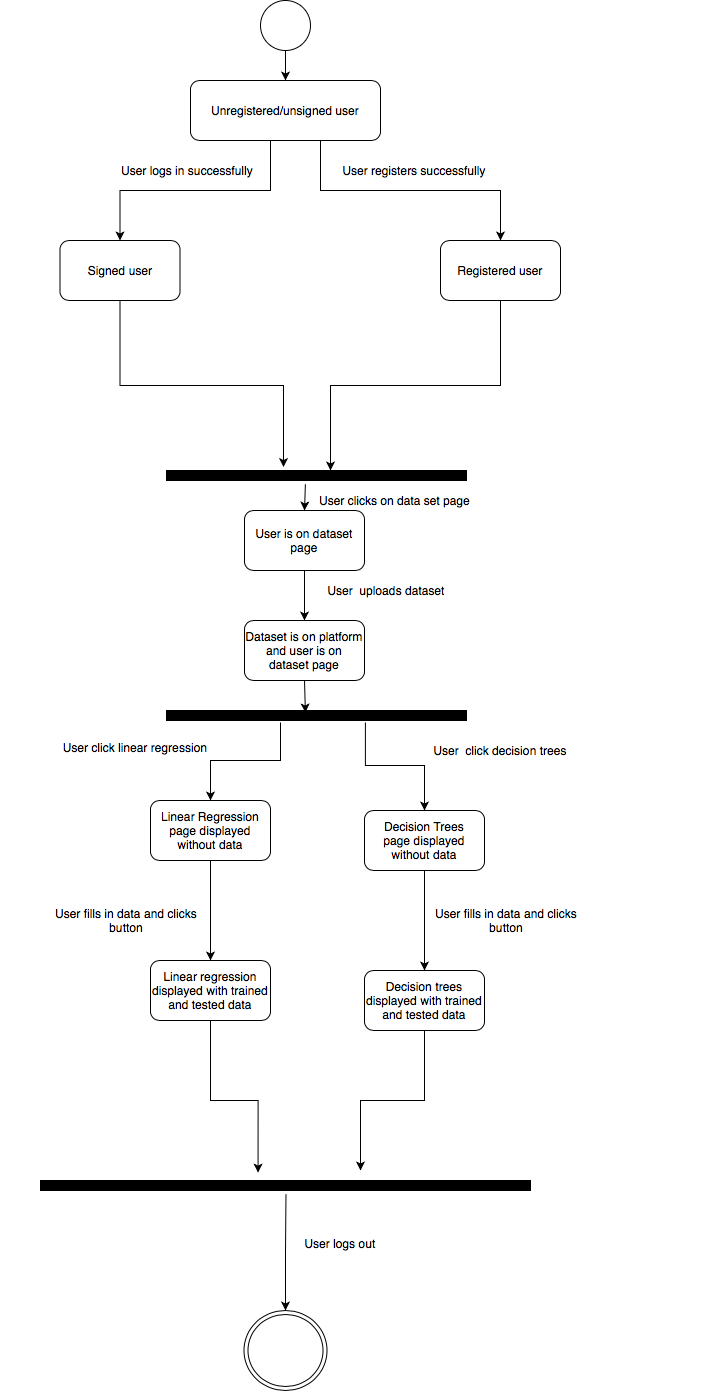

The diagram above was exported from draw.io. Its source (the exported page's mxGraphModel, read from the mxfile embedded in the PNG):
<mxGraphModel dx="849" dy="596" grid="1" gridSize="10" guides="1" tooltips="1" connect="1" arrows="1" fold="1" page="1" pageScale="1" pageWidth="827" pageHeight="2169" background="none" math="0" shadow="0">
  <root>
    <mxCell id="0" />
    <mxCell id="1" parent="0" />
    <mxCell id="Rbq_z3EQLHU2Ismpw_Wq-164" style="edgeStyle=orthogonalEdgeStyle;rounded=0;orthogonalLoop=1;jettySize=auto;html=1;exitX=0.5;exitY=1;exitDx=0;exitDy=0;entryX=0.5;entryY=0;entryDx=0;entryDy=0;startArrow=none;startFill=0;endArrow=classic;endFill=1;" parent="1" source="Rbq_z3EQLHU2Ismpw_Wq-41" target="Rbq_z3EQLHU2Ismpw_Wq-163" edge="1">
      <mxGeometry relative="1" as="geometry" />
    </mxCell>
    <mxCell id="Rbq_z3EQLHU2Ismpw_Wq-41" value="" style="ellipse;whiteSpace=wrap;html=1;" parent="1" vertex="1">
      <mxGeometry x="800" y="10" width="50" height="50" as="geometry" />
    </mxCell>
    <mxCell id="Rbq_z3EQLHU2Ismpw_Wq-146" style="edgeStyle=orthogonalEdgeStyle;rounded=0;orthogonalLoop=1;jettySize=auto;html=1;exitX=0.5;exitY=1;exitDx=0;exitDy=0;startArrow=none;startFill=0;endArrow=classic;endFill=1;" parent="1" source="Rbq_z3EQLHU2Ismpw_Wq-138" edge="1">
      <mxGeometry relative="1" as="geometry">
        <mxPoint x="870" y="480" as="targetPoint" />
      </mxGeometry>
    </mxCell>
    <mxCell id="Rbq_z3EQLHU2Ismpw_Wq-245" style="edgeStyle=orthogonalEdgeStyle;rounded=0;orthogonalLoop=1;jettySize=auto;html=1;exitX=0.5;exitY=0;exitDx=0;exitDy=0;entryX=0.5;entryY=1;entryDx=0;entryDy=0;startArrow=classic;startFill=1;endArrow=none;endFill=0;" parent="1" source="Rbq_z3EQLHU2Ismpw_Wq-138" target="Rbq_z3EQLHU2Ismpw_Wq-163" edge="1">
      <mxGeometry relative="1" as="geometry">
        <Array as="points">
          <mxPoint x="1040" y="200" />
          <mxPoint x="860" y="200" />
          <mxPoint x="860" y="150" />
        </Array>
      </mxGeometry>
    </mxCell>
    <mxCell id="Rbq_z3EQLHU2Ismpw_Wq-138" value="Registered user" style="rounded=1;whiteSpace=wrap;html=1;" parent="1" vertex="1">
      <mxGeometry x="980" y="250" width="120" height="60" as="geometry" />
    </mxCell>
    <mxCell id="Rbq_z3EQLHU2Ismpw_Wq-163" value="Unregistered/unsigned user" style="rounded=1;whiteSpace=wrap;html=1;" parent="1" vertex="1">
      <mxGeometry x="730" y="90" width="190" height="60" as="geometry" />
    </mxCell>
    <mxCell id="Rbq_z3EQLHU2Ismpw_Wq-170" value="User logs in successfully" style="text;html=1;strokeColor=none;fillColor=none;align=center;verticalAlign=middle;whiteSpace=wrap;rounded=0;" parent="1" vertex="1">
      <mxGeometry x="654" y="170" width="146" height="20" as="geometry" />
    </mxCell>
    <mxCell id="Rbq_z3EQLHU2Ismpw_Wq-257" style="edgeStyle=orthogonalEdgeStyle;rounded=0;orthogonalLoop=1;jettySize=auto;html=1;exitX=0.5;exitY=1;exitDx=0;exitDy=0;entryX=0.5;entryY=0;entryDx=0;entryDy=0;startArrow=none;startFill=0;endArrow=classic;endFill=1;" parent="1" source="Rbq_z3EQLHU2Ismpw_Wq-177" target="Rbq_z3EQLHU2Ismpw_Wq-212" edge="1">
      <mxGeometry relative="1" as="geometry" />
    </mxCell>
    <mxCell id="kJFOFKHICuBNlw45YoOx-9" style="edgeStyle=orthogonalEdgeStyle;rounded=0;orthogonalLoop=1;jettySize=auto;html=1;exitX=0.5;exitY=0;exitDx=0;exitDy=0;entryX=0.663;entryY=1.2;entryDx=0;entryDy=0;entryPerimeter=0;startArrow=classic;startFill=1;endArrow=none;endFill=0;" edge="1" parent="1" source="Rbq_z3EQLHU2Ismpw_Wq-177" target="kJFOFKHICuBNlw45YoOx-7">
      <mxGeometry relative="1" as="geometry" />
    </mxCell>
    <mxCell id="Rbq_z3EQLHU2Ismpw_Wq-177" value="Decision Trees&lt;br&gt;page displayed without data" style="rounded=1;whiteSpace=wrap;html=1;" parent="1" vertex="1">
      <mxGeometry x="904" y="820" width="120" height="60" as="geometry" />
    </mxCell>
    <mxCell id="Rbq_z3EQLHU2Ismpw_Wq-256" style="edgeStyle=orthogonalEdgeStyle;rounded=0;orthogonalLoop=1;jettySize=auto;html=1;exitX=0.5;exitY=1;exitDx=0;exitDy=0;entryX=0.5;entryY=0;entryDx=0;entryDy=0;startArrow=none;startFill=0;endArrow=classic;endFill=1;" parent="1" source="Rbq_z3EQLHU2Ismpw_Wq-185" target="Rbq_z3EQLHU2Ismpw_Wq-201" edge="1">
      <mxGeometry relative="1" as="geometry" />
    </mxCell>
    <mxCell id="kJFOFKHICuBNlw45YoOx-8" style="edgeStyle=orthogonalEdgeStyle;rounded=0;orthogonalLoop=1;jettySize=auto;html=1;exitX=0.5;exitY=0;exitDx=0;exitDy=0;entryX=0.38;entryY=1.2;entryDx=0;entryDy=0;entryPerimeter=0;endArrow=none;endFill=0;startArrow=classic;startFill=1;" edge="1" parent="1" source="Rbq_z3EQLHU2Ismpw_Wq-185" target="kJFOFKHICuBNlw45YoOx-7">
      <mxGeometry relative="1" as="geometry" />
    </mxCell>
    <mxCell id="Rbq_z3EQLHU2Ismpw_Wq-185" value="Linear Regression&lt;br&gt;page displayed without data" style="rounded=1;whiteSpace=wrap;html=1;" parent="1" vertex="1">
      <mxGeometry x="690" y="810" width="120" height="60" as="geometry" />
    </mxCell>
    <mxCell id="Rbq_z3EQLHU2Ismpw_Wq-265" style="edgeStyle=orthogonalEdgeStyle;rounded=0;orthogonalLoop=1;jettySize=auto;html=1;exitX=0.5;exitY=1;exitDx=0;exitDy=0;entryX=0.444;entryY=-0.789;entryDx=0;entryDy=0;entryPerimeter=0;startArrow=none;startFill=0;endArrow=classic;endFill=1;" parent="1" source="Rbq_z3EQLHU2Ismpw_Wq-201" target="Rbq_z3EQLHU2Ismpw_Wq-220" edge="1">
      <mxGeometry relative="1" as="geometry" />
    </mxCell>
    <mxCell id="Rbq_z3EQLHU2Ismpw_Wq-201" value="Linear regression displayed with trained and tested data" style="rounded=1;whiteSpace=wrap;html=1;" parent="1" vertex="1">
      <mxGeometry x="690" y="970" width="120" height="60" as="geometry" />
    </mxCell>
    <mxCell id="Rbq_z3EQLHU2Ismpw_Wq-266" style="edgeStyle=orthogonalEdgeStyle;rounded=0;orthogonalLoop=1;jettySize=auto;html=1;exitX=0.5;exitY=1;exitDx=0;exitDy=0;startArrow=none;startFill=0;endArrow=classic;endFill=1;" parent="1" source="Rbq_z3EQLHU2Ismpw_Wq-212" edge="1">
      <mxGeometry relative="1" as="geometry">
        <mxPoint x="900" y="1180" as="targetPoint" />
      </mxGeometry>
    </mxCell>
    <mxCell id="Rbq_z3EQLHU2Ismpw_Wq-212" value="Decision trees displayed with trained and tested data" style="rounded=1;whiteSpace=wrap;html=1;" parent="1" vertex="1">
      <mxGeometry x="904" y="980" width="120" height="60" as="geometry" />
    </mxCell>
    <mxCell id="Rbq_z3EQLHU2Ismpw_Wq-219" value="" style="html=1;points=[];perimeter=orthogonalPerimeter;fillColor=#000000;" parent="1" vertex="1">
      <mxGeometry x="706" y="480" width="300" height="10" as="geometry" />
    </mxCell>
    <mxCell id="Rbq_z3EQLHU2Ismpw_Wq-220" value="" style="html=1;points=[];perimeter=orthogonalPerimeter;fillColor=#000000;" parent="1" vertex="1">
      <mxGeometry x="580" y="1190" width="490" height="10" as="geometry" />
    </mxCell>
    <mxCell id="Rbq_z3EQLHU2Ismpw_Wq-230" style="edgeStyle=orthogonalEdgeStyle;rounded=0;orthogonalLoop=1;jettySize=auto;html=1;entryX=0.501;entryY=1.367;entryDx=0;entryDy=0;entryPerimeter=0;startArrow=classic;startFill=1;endArrow=none;endFill=0;exitX=0.5;exitY=0;exitDx=0;exitDy=0;" parent="1" source="Rbq_z3EQLHU2Ismpw_Wq-268" target="Rbq_z3EQLHU2Ismpw_Wq-220" edge="1">
      <mxGeometry relative="1" as="geometry">
        <mxPoint x="825" y="1390" as="sourcePoint" />
      </mxGeometry>
    </mxCell>
    <mxCell id="Rbq_z3EQLHU2Ismpw_Wq-244" style="edgeStyle=orthogonalEdgeStyle;rounded=0;orthogonalLoop=1;jettySize=auto;html=1;exitX=0.5;exitY=0;exitDx=0;exitDy=0;entryX=0.5;entryY=1;entryDx=0;entryDy=0;startArrow=classic;startFill=1;endArrow=none;endFill=0;" parent="1" source="Rbq_z3EQLHU2Ismpw_Wq-70" target="Rbq_z3EQLHU2Ismpw_Wq-163" edge="1">
      <mxGeometry relative="1" as="geometry">
        <Array as="points">
          <mxPoint x="659" y="200" />
          <mxPoint x="810" y="200" />
          <mxPoint x="810" y="150" />
        </Array>
      </mxGeometry>
    </mxCell>
    <mxCell id="Rbq_z3EQLHU2Ismpw_Wq-70" value="Signed user" style="rounded=1;whiteSpace=wrap;html=1;" parent="1" vertex="1">
      <mxGeometry x="599.5" y="250" width="120" height="60" as="geometry" />
    </mxCell>
    <mxCell id="Rbq_z3EQLHU2Ismpw_Wq-82" style="edgeStyle=orthogonalEdgeStyle;rounded=0;orthogonalLoop=1;jettySize=auto;html=1;exitX=0.5;exitY=1;exitDx=0;exitDy=0;entryX=0.39;entryY=-0.344;entryDx=0;entryDy=0;entryPerimeter=0;" parent="1" source="Rbq_z3EQLHU2Ismpw_Wq-70" target="Rbq_z3EQLHU2Ismpw_Wq-219" edge="1">
      <mxGeometry x="599.5" y="250" as="geometry">
        <mxPoint x="659.5" y="340" as="targetPoint" />
      </mxGeometry>
    </mxCell>
    <mxCell id="Rbq_z3EQLHU2Ismpw_Wq-253" value="User registers successfully" style="text;html=1;strokeColor=none;fillColor=none;align=center;verticalAlign=middle;whiteSpace=wrap;rounded=0;" parent="1" vertex="1">
      <mxGeometry x="866.5" y="170" width="173.5" height="20" as="geometry" />
    </mxCell>
    <mxCell id="Rbq_z3EQLHU2Ismpw_Wq-268" value="" style="ellipse;html=1;shape=endState;fillColor=#FFFFFF;" parent="1" vertex="1">
      <mxGeometry x="783.5" y="1320" width="83" height="80" as="geometry" />
    </mxCell>
    <mxCell id="Rbq_z3EQLHU2Ismpw_Wq-269" value="User fills in data and clicks button" style="text;html=1;strokeColor=none;fillColor=none;align=center;verticalAlign=middle;whiteSpace=wrap;rounded=0;" parent="1" vertex="1">
      <mxGeometry x="961" y="920" width="170" height="20" as="geometry" />
    </mxCell>
    <mxCell id="Rbq_z3EQLHU2Ismpw_Wq-272" value="User fills in data and clicks button" style="text;html=1;strokeColor=none;fillColor=none;align=center;verticalAlign=middle;whiteSpace=wrap;rounded=0;" parent="1" vertex="1">
      <mxGeometry x="581" y="920" width="170" height="20" as="geometry" />
    </mxCell>
    <mxCell id="Rbq_z3EQLHU2Ismpw_Wq-274" value="&lt;br&gt;User click linear regression" style="text;html=1;strokeColor=none;fillColor=none;align=center;verticalAlign=middle;whiteSpace=wrap;rounded=0;" parent="1" vertex="1">
      <mxGeometry x="540" y="740" width="270" height="20" as="geometry" />
    </mxCell>
    <mxCell id="Rbq_z3EQLHU2Ismpw_Wq-275" value="User&amp;nbsp;&amp;nbsp;click decision trees" style="text;html=1;strokeColor=none;fillColor=none;align=center;verticalAlign=middle;whiteSpace=wrap;rounded=0;" parent="1" vertex="1">
      <mxGeometry x="827" y="750" width="426" height="20" as="geometry" />
    </mxCell>
    <mxCell id="kJFOFKHICuBNlw45YoOx-11" style="edgeStyle=orthogonalEdgeStyle;rounded=0;orthogonalLoop=1;jettySize=auto;html=1;exitX=0.5;exitY=1;exitDx=0;exitDy=0;entryX=0.463;entryY=0.2;entryDx=0;entryDy=0;entryPerimeter=0;startArrow=none;startFill=0;endArrow=classic;endFill=1;" edge="1" parent="1" source="kJFOFKHICuBNlw45YoOx-3" target="kJFOFKHICuBNlw45YoOx-7">
      <mxGeometry relative="1" as="geometry" />
    </mxCell>
    <mxCell id="kJFOFKHICuBNlw45YoOx-3" value="Dataset is on platform and user is on dataset page" style="rounded=1;whiteSpace=wrap;html=1;" vertex="1" parent="1">
      <mxGeometry x="784" y="630" width="120" height="60" as="geometry" />
    </mxCell>
    <mxCell id="kJFOFKHICuBNlw45YoOx-12" style="edgeStyle=orthogonalEdgeStyle;rounded=0;orthogonalLoop=1;jettySize=auto;html=1;exitX=0.5;exitY=1;exitDx=0;exitDy=0;entryX=0.5;entryY=0;entryDx=0;entryDy=0;startArrow=none;startFill=0;endArrow=classic;endFill=1;" edge="1" parent="1" source="kJFOFKHICuBNlw45YoOx-4" target="kJFOFKHICuBNlw45YoOx-3">
      <mxGeometry relative="1" as="geometry" />
    </mxCell>
    <mxCell id="kJFOFKHICuBNlw45YoOx-13" style="edgeStyle=orthogonalEdgeStyle;rounded=0;orthogonalLoop=1;jettySize=auto;html=1;exitX=0.5;exitY=0;exitDx=0;exitDy=0;entryX=0.463;entryY=1.367;entryDx=0;entryDy=0;entryPerimeter=0;startArrow=classic;startFill=1;endArrow=none;endFill=0;" edge="1" parent="1" source="kJFOFKHICuBNlw45YoOx-4" target="kJFOFKHICuBNlw45YoOx-6">
      <mxGeometry relative="1" as="geometry" />
    </mxCell>
    <mxCell id="kJFOFKHICuBNlw45YoOx-4" value="User is on dataset page" style="rounded=1;whiteSpace=wrap;html=1;" vertex="1" parent="1">
      <mxGeometry x="784" y="520" width="120" height="60" as="geometry" />
    </mxCell>
    <mxCell id="kJFOFKHICuBNlw45YoOx-6" value="" style="html=1;points=[];perimeter=orthogonalPerimeter;fillColor=#000000;" vertex="1" parent="1">
      <mxGeometry x="706" y="480" width="300" height="10" as="geometry" />
    </mxCell>
    <mxCell id="kJFOFKHICuBNlw45YoOx-7" value="" style="html=1;points=[];perimeter=orthogonalPerimeter;fillColor=#000000;" vertex="1" parent="1">
      <mxGeometry x="706" y="720" width="300" height="10" as="geometry" />
    </mxCell>
    <mxCell id="kJFOFKHICuBNlw45YoOx-14" value="User &amp;nbsp;uploads dataset" style="text;html=1;strokeColor=none;fillColor=none;align=center;verticalAlign=middle;whiteSpace=wrap;rounded=0;" vertex="1" parent="1">
      <mxGeometry x="846" y="590" width="160" height="20" as="geometry" />
    </mxCell>
    <mxCell id="kJFOFKHICuBNlw45YoOx-15" value="User clicks on data set page" style="text;html=1;strokeColor=none;fillColor=none;align=center;verticalAlign=middle;whiteSpace=wrap;rounded=0;" vertex="1" parent="1">
      <mxGeometry x="845" y="500" width="179" height="20" as="geometry" />
    </mxCell>
    <mxCell id="kJFOFKHICuBNlw45YoOx-16" value="User logs out&lt;br&gt;&amp;nbsp;" style="text;html=1;strokeColor=none;fillColor=none;align=center;verticalAlign=middle;whiteSpace=wrap;rounded=0;" vertex="1" parent="1">
      <mxGeometry x="820" y="1250" width="120" height="20" as="geometry" />
    </mxCell>
  </root>
</mxGraphModel>